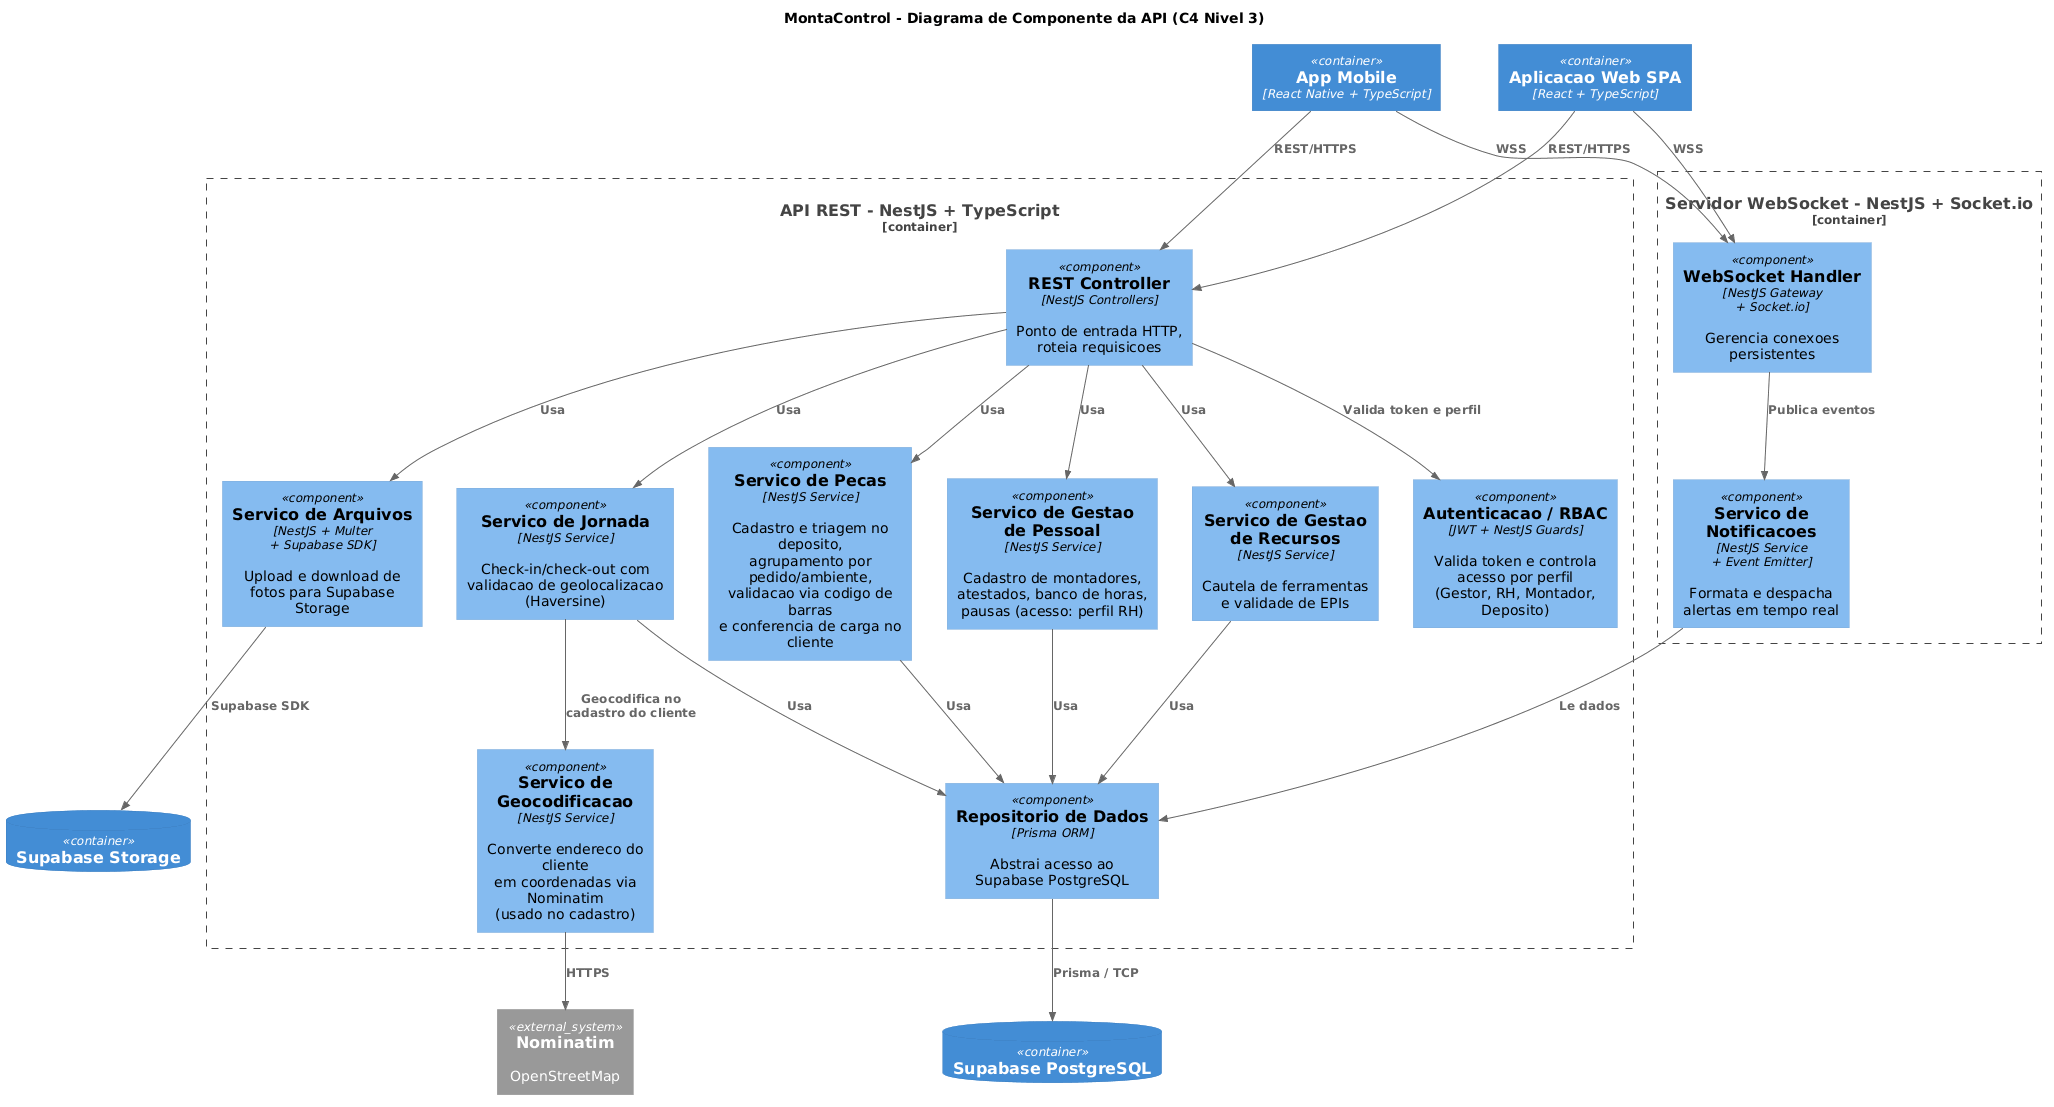

The diagram above was rendered by PlantUML. Its source (embedded in the PNG):
@startuml
!include https://raw.githubusercontent.com/plantuml-stdlib/C4-PlantUML/master/C4_Component.puml

title MontaControl - Diagrama de Componente da API (C4 Nivel 3)

Container(mobile, "App Mobile", "React Native + TypeScript", "")
Container(web, "Aplicacao Web SPA", "React + TypeScript", "")
ContainerDb(pg, "Supabase PostgreSQL", "", "")
ContainerDb(storage, "Supabase Storage", "", "")
System_Ext(nominatim, "Nominatim", "OpenStreetMap")

Container_Boundary(api, "API REST - NestJS + TypeScript") {

Component(controller, "REST Controller", "NestJS Controllers", "Ponto de entrada HTTP,\nroteia requisicoes")

Component(auth, "Autenticacao / RBAC", "JWT + NestJS Guards", "Valida token e controla\nacesso por perfil\n(Gestor, RH, Montador, Deposito)")

Component(pecas, "Servico de Pecas", "NestJS Service", "Cadastro e triagem no deposito,\nagrupamento por pedido/ambiente,\nvalidacao via codigo de barras\ne conferencia de carga no cliente")

Component(pessoal, "Servico de Gestao\nde Pessoal", "NestJS Service", "Cadastro de montadores,\natestados, banco de horas,\npausas (acesso: perfil RH)")

Component(recursos, "Servico de Gestao\nde Recursos", "NestJS Service", "Cautela de ferramentas\ne validade de EPIs")

Component(jornada, "Servico de Jornada", "NestJS Service", "Check-in/check-out com\nvalidacao de geolocalizacao\n(Haversine)")

Component(geocoding, "Servico de\nGeocodificacao", "NestJS Service", "Converte endereco do cliente\nem coordenadas via Nominatim\n(usado no cadastro)")

Component(file, "Servico de Arquivos", "NestJS + Multer\n+ Supabase SDK", "Upload e download de\nfotos para Supabase Storage")

Component(repo, "Repositorio de Dados", "Prisma ORM", "Abstrai acesso ao\nSupabase PostgreSQL")
}

Container_Boundary(wsb, "Servidor WebSocket - NestJS + Socket.io") {

Component(wsserver, "WebSocket Handler", "NestJS Gateway\n+ Socket.io", "Gerencia conexoes\npersistentes")

Component(notif, "Servico de Notificacoes", "NestJS Service\n+ Event Emitter", "Formata e despacha\nalertas em tempo real")
}

' === Entrada ===
Rel(mobile, controller, "REST/HTTPS")
Rel(web, controller, "REST/HTTPS")
Rel(mobile, wsserver, "WSS")
Rel(web, wsserver, "WSS")

' === Fluxo interno API ===
Rel(controller, auth, "Valida token e perfil")
Rel(controller, pecas, "Usa")
Rel(controller, pessoal, "Usa")
Rel(controller, recursos, "Usa")
Rel(controller, jornada, "Usa")
Rel(controller, file, "Usa")
Rel(jornada, geocoding, "Geocodifica no\ncadastro do cliente")
Rel(pecas, repo, "Usa")
Rel(pessoal, repo, "Usa")
Rel(recursos, repo, "Usa")
Rel(jornada, repo, "Usa")

' === Fluxo interno WebSocket ===
Rel(wsserver, notif, "Publica eventos")
Rel(notif, repo, "Le dados")

' === Saida ===
Rel(repo, pg, "Prisma / TCP")
Rel(file, storage, "Supabase SDK")
Rel(geocoding, nominatim, "HTTPS")
@enduml